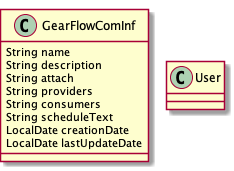

The diagram above was rendered by PlantUML. Its source (embedded in the PNG):
@startuml
	!pragma graphviz_dot jdot
	!pragma syntax class		
	class GearFlowComInf  {
		String name
		String description
		String attach
		String providers
		String consumers
		String scheduleText
		LocalDate creationDate
		LocalDate lastUpdateDate
	}
	class User  {
	}
@enduml